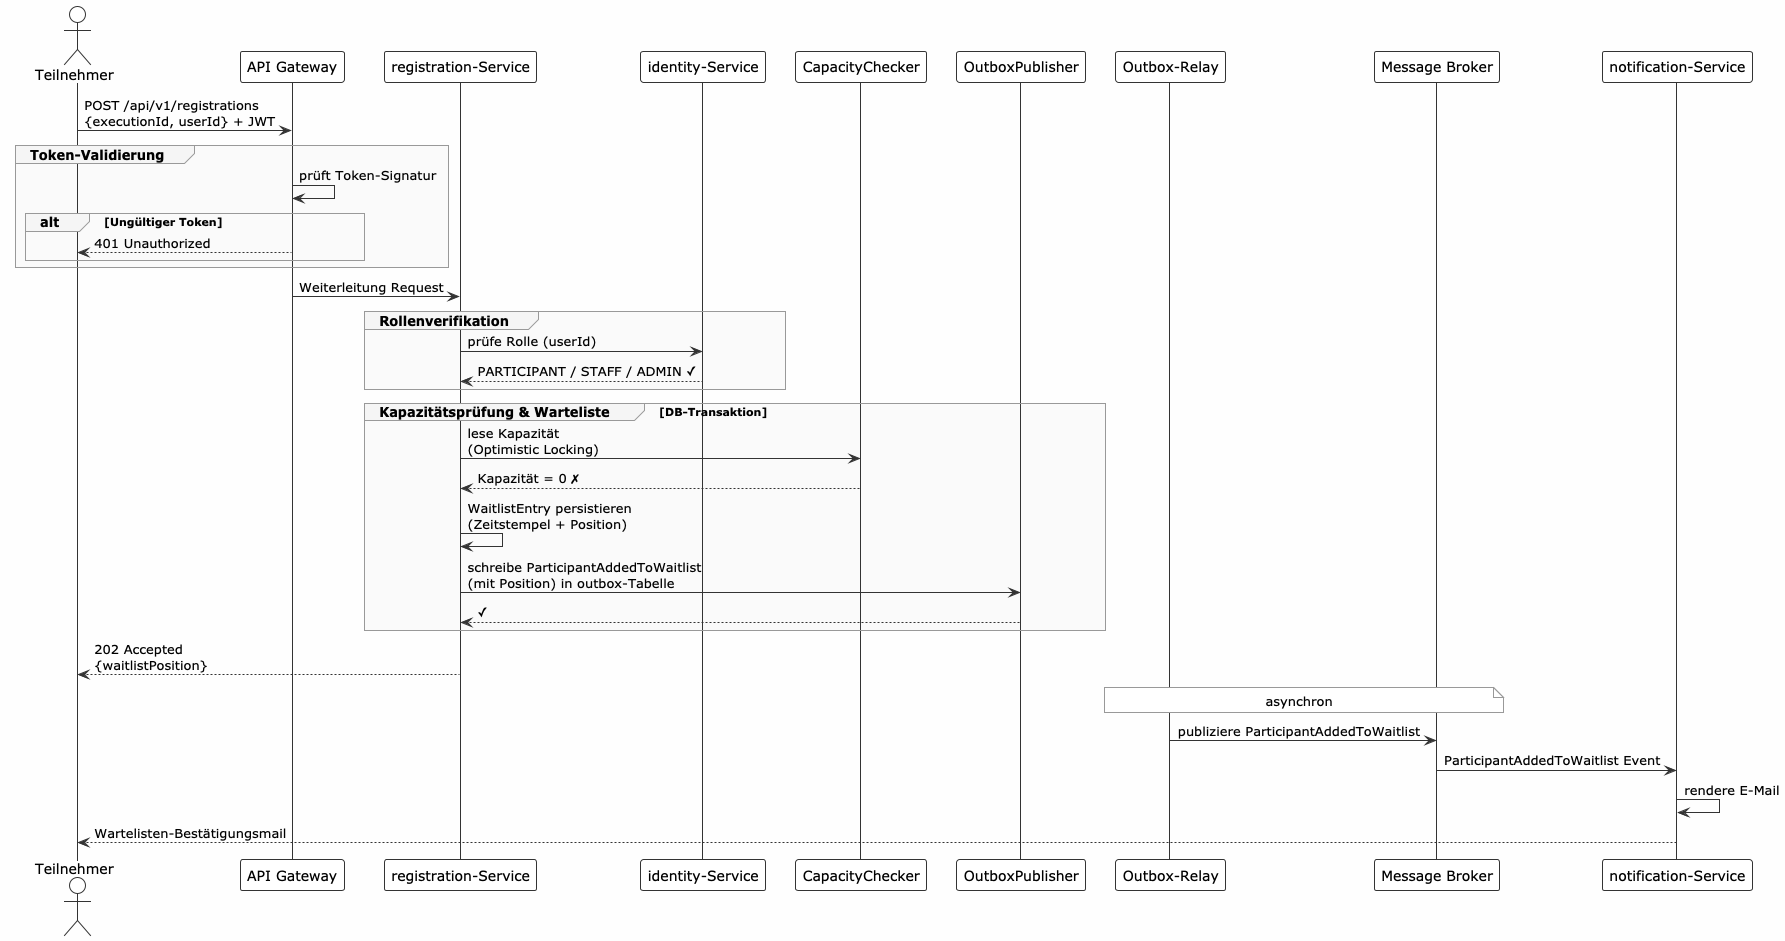

The diagram above was rendered by PlantUML. Its source (embedded in the PNG):
@startuml WaitlistSequenceDiagram
!theme plain
skinparam backgroundColor #FEFEFE
skinparam sequenceArrowColor #333333
skinparam sequenceLifeLineBorderColor #333333
skinparam sequenceLifeLineBackgroundColor #FFFFFF
skinparam participantBackgroundColor #FFFFFF
skinparam participantBorderColor #333333
skinparam actorBackgroundColor #FFFFFF
skinparam actorBorderColor #333333
skinparam sequenceGroupBorderColor #999999
skinparam sequenceGroupBackgroundColor #F5F5F5
skinparam sequenceGroupBodyBackgroundColor #FAFAFA
skinparam noteBorderColor #999999
skinparam noteBackgroundColor #FFFFFF
skinparam fontSize 11
skinparam fontName Helvetica

actor Teilnehmer as P
participant "API Gateway" as GW
participant "registration-Service" as RS
participant "identity-Service" as IS
participant "CapacityChecker" as CC
participant "OutboxPublisher" as OP
participant "Outbox-Relay" as OR
participant "Message Broker" as MB
participant "notification-Service" as NS

P -> GW : POST /api/v1/registrations\n{executionId, userId} + JWT

group Token-Validierung
  GW -> GW : prüft Token-Signatur
  alt Ungültiger Token
    GW --> P : 401 Unauthorized
  end
end

GW -> RS : Weiterleitung Request

group Rollenverifikation
  RS -> IS : prüfe Rolle (userId)
  IS --> RS : PARTICIPANT / STAFF / ADMIN ✓
end

group Kapazitätsprüfung & Warteliste [DB-Transaktion]
  RS -> CC : lese Kapazität\n(Optimistic Locking)
  CC --> RS : Kapazität = 0 ✗
  RS -> RS : WaitlistEntry persistieren\n(Zeitstempel + Position)
  RS -> OP : schreibe ParticipantAddedToWaitlist\n(mit Position) in outbox-Tabelle
  OP --> RS : ✓
end

RS --> P : 202 Accepted\n{waitlistPosition}

note over OR, MB : asynchron
OR -> MB : publiziere ParticipantAddedToWaitlist
MB -> NS : ParticipantAddedToWaitlist Event
NS -> NS : rendere E-Mail
NS --> P : Wartelisten-Bestätigungsmail

@enduml